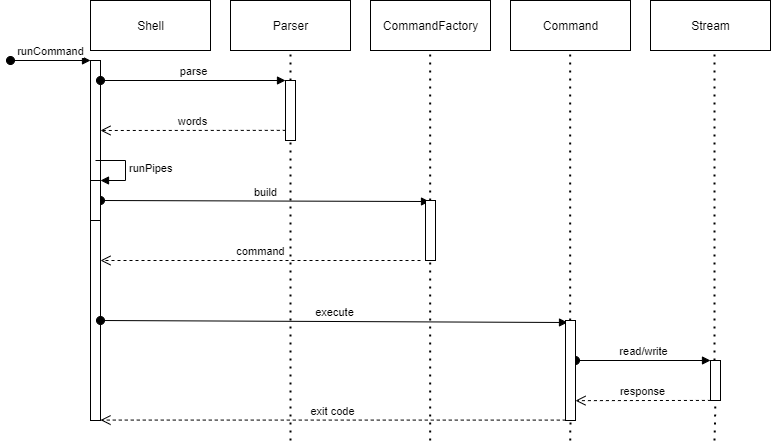

The diagram above was exported from draw.io. Its source (the exported page's mxGraphModel, read from the mxfile embedded in the PNG):
<mxGraphModel dx="2272" dy="705" grid="1" gridSize="10" guides="1" tooltips="1" connect="1" arrows="1" fold="1" page="1" pageScale="1" pageWidth="850" pageHeight="1100" math="0" shadow="0">
  <root>
    <mxCell id="0" />
    <mxCell id="1" parent="0" />
    <mxCell id="OHFA2lPS1AtmlfPUGKRc-2" value="" style="endArrow=none;dashed=1;html=1;dashPattern=1 3;strokeWidth=2;entryX=0.5;entryY=1;entryDx=0;entryDy=0;" edge="1" parent="1">
      <mxGeometry width="50" height="50" relative="1" as="geometry">
        <mxPoint x="139.66" y="510.0000000000001" as="sourcePoint" />
        <mxPoint x="139.66" y="120" as="targetPoint" />
      </mxGeometry>
    </mxCell>
    <mxCell id="OHFA2lPS1AtmlfPUGKRc-1" value="" style="endArrow=none;dashed=1;html=1;dashPattern=1 3;strokeWidth=2;entryX=0.5;entryY=1;entryDx=0;entryDy=0;" edge="1" parent="1" target="a1Xr623SVvxSsF6zMfxo-5">
      <mxGeometry width="50" height="50" relative="1" as="geometry">
        <mxPoint y="510" as="sourcePoint" />
        <mxPoint x="-10" y="260" as="targetPoint" />
      </mxGeometry>
    </mxCell>
    <mxCell id="a1Xr623SVvxSsF6zMfxo-1" value="CommandFactory" style="html=1;" parent="1" vertex="1">
      <mxGeometry x="80" y="70" width="120" height="50" as="geometry" />
    </mxCell>
    <mxCell id="a1Xr623SVvxSsF6zMfxo-3" value="Command" style="html=1;" parent="1" vertex="1">
      <mxGeometry x="220" y="70" width="120" height="50" as="geometry" />
    </mxCell>
    <mxCell id="a1Xr623SVvxSsF6zMfxo-4" value="Shell" style="html=1;" parent="1" vertex="1">
      <mxGeometry x="-200" y="70" width="120" height="50" as="geometry" />
    </mxCell>
    <mxCell id="a1Xr623SVvxSsF6zMfxo-5" value="Parser" style="html=1;" parent="1" vertex="1">
      <mxGeometry x="-60" y="70" width="120" height="50" as="geometry" />
    </mxCell>
    <mxCell id="a1Xr623SVvxSsF6zMfxo-6" value="" style="html=1;points=[];perimeter=orthogonalPerimeter;" parent="1" vertex="1">
      <mxGeometry x="-200" y="130" width="10" height="360" as="geometry" />
    </mxCell>
    <mxCell id="a1Xr623SVvxSsF6zMfxo-9" value="runCommand" style="html=1;verticalAlign=bottom;startArrow=oval;startFill=1;endArrow=block;startSize=8;" parent="1" edge="1">
      <mxGeometry width="60" relative="1" as="geometry">
        <mxPoint x="-280" y="130" as="sourcePoint" />
        <mxPoint x="-200" y="130" as="targetPoint" />
      </mxGeometry>
    </mxCell>
    <mxCell id="a1Xr623SVvxSsF6zMfxo-13" value="" style="html=1;points=[];perimeter=orthogonalPerimeter;" parent="1" vertex="1">
      <mxGeometry x="-5" y="150" width="10" height="60" as="geometry" />
    </mxCell>
    <mxCell id="a1Xr623SVvxSsF6zMfxo-14" value="parse" style="html=1;verticalAlign=bottom;startArrow=oval;startFill=1;endArrow=block;startSize=8;" parent="1" target="a1Xr623SVvxSsF6zMfxo-13" edge="1">
      <mxGeometry width="60" relative="1" as="geometry">
        <mxPoint x="-190" y="150" as="sourcePoint" />
        <mxPoint x="-110" y="150" as="targetPoint" />
      </mxGeometry>
    </mxCell>
    <mxCell id="a1Xr623SVvxSsF6zMfxo-15" value="build" style="html=1;verticalAlign=bottom;startArrow=oval;startFill=1;endArrow=block;startSize=8;entryX=0.4;entryY=0.017;entryDx=0;entryDy=0;entryPerimeter=0;" parent="1" target="a1Xr623SVvxSsF6zMfxo-16" edge="1">
      <mxGeometry width="60" relative="1" as="geometry">
        <mxPoint x="-190" y="270" as="sourcePoint" />
        <mxPoint x="220" y="270" as="targetPoint" />
      </mxGeometry>
    </mxCell>
    <mxCell id="a1Xr623SVvxSsF6zMfxo-16" value="" style="html=1;points=[];perimeter=orthogonalPerimeter;" parent="1" vertex="1">
      <mxGeometry x="135" y="270" width="10" height="60" as="geometry" />
    </mxCell>
    <mxCell id="a1Xr623SVvxSsF6zMfxo-20" value="" style="html=1;points=[];perimeter=orthogonalPerimeter;" parent="1" vertex="1">
      <mxGeometry x="-200" y="250" width="10" height="40" as="geometry" />
    </mxCell>
    <mxCell id="a1Xr623SVvxSsF6zMfxo-21" value="runPipes" style="edgeStyle=orthogonalEdgeStyle;html=1;align=left;spacingLeft=2;endArrow=block;rounded=0;entryX=1;entryY=0;" parent="1" target="a1Xr623SVvxSsF6zMfxo-20" edge="1">
      <mxGeometry relative="1" as="geometry">
        <mxPoint x="-195" y="230" as="sourcePoint" />
        <Array as="points">
          <mxPoint x="-165" y="230" />
        </Array>
      </mxGeometry>
    </mxCell>
    <mxCell id="a1Xr623SVvxSsF6zMfxo-23" value="Stream" style="html=1;" parent="1" vertex="1">
      <mxGeometry x="360" y="70" width="120" height="50" as="geometry" />
    </mxCell>
    <mxCell id="a1Xr623SVvxSsF6zMfxo-24" value="execute" style="html=1;verticalAlign=bottom;startArrow=oval;startFill=1;endArrow=block;startSize=8;entryX=0.2;entryY=0.02;entryDx=0;entryDy=0;entryPerimeter=0;" parent="1" target="a1Xr623SVvxSsF6zMfxo-26" edge="1">
      <mxGeometry width="60" relative="1" as="geometry">
        <mxPoint x="-190" y="390" as="sourcePoint" />
        <mxPoint x="360" y="390" as="targetPoint" />
      </mxGeometry>
    </mxCell>
    <mxCell id="a1Xr623SVvxSsF6zMfxo-28" value="read/write" style="html=1;verticalAlign=bottom;startArrow=oval;endArrow=block;startSize=8;exitX=1;exitY=0.4;exitDx=0;exitDy=0;exitPerimeter=0;" parent="1" source="a1Xr623SVvxSsF6zMfxo-26" target="a1Xr623SVvxSsF6zMfxo-27" edge="1">
      <mxGeometry relative="1" as="geometry">
        <mxPoint x="300" y="430" as="sourcePoint" />
      </mxGeometry>
    </mxCell>
    <mxCell id="OHFA2lPS1AtmlfPUGKRc-3" value="" style="endArrow=none;dashed=1;html=1;dashPattern=1 3;strokeWidth=2;entryX=0.5;entryY=1;entryDx=0;entryDy=0;startArrow=none;" edge="1" parent="1" source="a1Xr623SVvxSsF6zMfxo-26">
      <mxGeometry width="50" height="50" relative="1" as="geometry">
        <mxPoint x="279.6600000000001" y="510.0000000000001" as="sourcePoint" />
        <mxPoint x="279.6600000000001" y="120" as="targetPoint" />
      </mxGeometry>
    </mxCell>
    <mxCell id="OHFA2lPS1AtmlfPUGKRc-4" value="" style="endArrow=none;dashed=1;html=1;dashPattern=1 3;strokeWidth=2;entryX=0.5;entryY=1;entryDx=0;entryDy=0;startArrow=none;" edge="1" parent="1" source="a1Xr623SVvxSsF6zMfxo-27">
      <mxGeometry width="50" height="50" relative="1" as="geometry">
        <mxPoint x="423.9999999999999" y="510.0000000000001" as="sourcePoint" />
        <mxPoint x="423.9999999999999" y="120" as="targetPoint" />
      </mxGeometry>
    </mxCell>
    <mxCell id="a1Xr623SVvxSsF6zMfxo-26" value="" style="html=1;points=[];perimeter=orthogonalPerimeter;" parent="1" vertex="1">
      <mxGeometry x="275" y="390" width="10" height="100" as="geometry" />
    </mxCell>
    <mxCell id="OHFA2lPS1AtmlfPUGKRc-5" value="" style="endArrow=none;dashed=1;html=1;dashPattern=1 3;strokeWidth=2;entryX=0.5;entryY=1;entryDx=0;entryDy=0;" edge="1" parent="1" target="a1Xr623SVvxSsF6zMfxo-26">
      <mxGeometry width="50" height="50" relative="1" as="geometry">
        <mxPoint x="279.65999999999985" y="510.0000000000001" as="sourcePoint" />
        <mxPoint x="279.65999999999985" y="120" as="targetPoint" />
      </mxGeometry>
    </mxCell>
    <mxCell id="a1Xr623SVvxSsF6zMfxo-27" value="" style="html=1;points=[];perimeter=orthogonalPerimeter;" parent="1" vertex="1">
      <mxGeometry x="420" y="430" width="10" height="40" as="geometry" />
    </mxCell>
    <mxCell id="OHFA2lPS1AtmlfPUGKRc-6" value="" style="endArrow=none;dashed=1;html=1;dashPattern=1 3;strokeWidth=2;entryX=0.5;entryY=1;entryDx=0;entryDy=0;" edge="1" parent="1" target="a1Xr623SVvxSsF6zMfxo-27">
      <mxGeometry width="50" height="50" relative="1" as="geometry">
        <mxPoint x="424" y="510.0000000000001" as="sourcePoint" />
        <mxPoint x="424" y="120" as="targetPoint" />
      </mxGeometry>
    </mxCell>
    <mxCell id="OHFA2lPS1AtmlfPUGKRc-7" value="command" style="html=1;verticalAlign=bottom;endArrow=open;dashed=1;endSize=8;" edge="1" parent="1">
      <mxGeometry relative="1" as="geometry">
        <mxPoint x="130" y="330" as="sourcePoint" />
        <mxPoint x="-190" y="330" as="targetPoint" />
      </mxGeometry>
    </mxCell>
    <mxCell id="OHFA2lPS1AtmlfPUGKRc-8" value="words" style="html=1;verticalAlign=bottom;endArrow=open;dashed=1;endSize=8;exitX=0.029;exitY=0.831;exitDx=0;exitDy=0;exitPerimeter=0;" edge="1" parent="1" source="a1Xr623SVvxSsF6zMfxo-13">
      <mxGeometry relative="1" as="geometry">
        <mxPoint x="-10" y="200" as="sourcePoint" />
        <mxPoint x="-190" y="200" as="targetPoint" />
      </mxGeometry>
    </mxCell>
    <mxCell id="OHFA2lPS1AtmlfPUGKRc-9" value="exit code" style="html=1;verticalAlign=bottom;endArrow=open;dashed=1;endSize=8;exitX=0.029;exitY=0.996;exitDx=0;exitDy=0;exitPerimeter=0;" edge="1" parent="1" source="a1Xr623SVvxSsF6zMfxo-26">
      <mxGeometry relative="1" as="geometry">
        <mxPoint x="-4.709999999999809" y="489.43" as="sourcePoint" />
        <mxPoint x="-190" y="489.57" as="targetPoint" />
      </mxGeometry>
    </mxCell>
    <mxCell id="OHFA2lPS1AtmlfPUGKRc-10" value="response" style="html=1;verticalAlign=bottom;endArrow=open;dashed=1;endSize=8;exitX=0.042;exitY=0.998;exitDx=0;exitDy=0;exitPerimeter=0;" edge="1" parent="1" source="a1Xr623SVvxSsF6zMfxo-27">
      <mxGeometry relative="1" as="geometry">
        <mxPoint x="470.2900000000002" y="470" as="sourcePoint" />
        <mxPoint x="285" y="470.14" as="targetPoint" />
      </mxGeometry>
    </mxCell>
  </root>
</mxGraphModel>